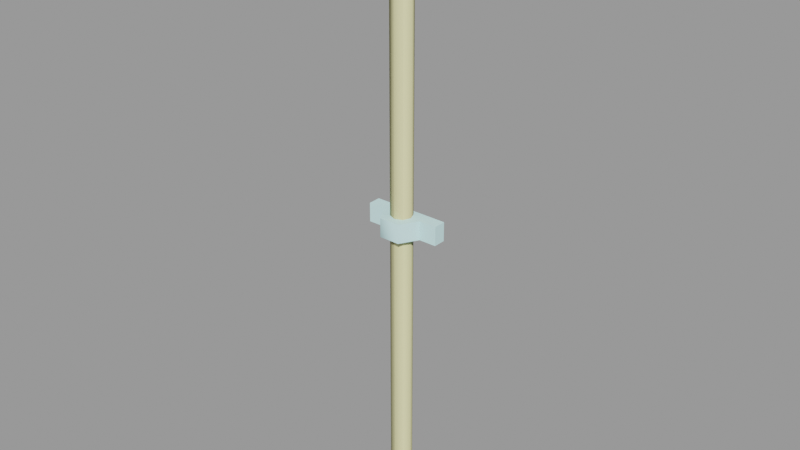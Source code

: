 # Source: conduit_pipe01.blend  (saved by Blender 2.92.15; exported with 4.5.12 LTS)
import bpy
from mathutils import Matrix  # noqa: F401  (used for matrix-valued properties, if any)

bpy.ops.wm.read_factory_settings(use_empty=True)
scene = bpy.context.scene
scene.name = 'conduit_pipe01.qc'

# ---- collections
col_conduit_pipe01 = bpy.data.collections.new('conduit_pipe01'); scene.collection.children.link(col_conduit_pipe01)

# ---- materials (node trees are filled in below, after node groups)
mat_conduit = bpy.data.materials.new('conduit')
mat_conduit.use_transparent_shadow = False
mat_conduit.diffuse_color = (0.6491, 0.9673, 0.9796, 1.0)
mat_phy = bpy.data.materials.new('  phy')
mat_phy.use_transparent_shadow = False
mat_phy.diffuse_color = (0.9006, 0.858, 0.4526, 1.0)

# ---- material node trees

# ---- meshes
me_conduit_pipe01 = bpy.data.meshes.new('conduit_pipe01')
me_conduit_pipe01.from_pydata([(2.432, -2e-06, 37.1), (-2.432, -2e-06, 37.1), (1.216, -2.106, 37.1), (-1.216, -2.106, 37.1), (-4.501, 1.475, 69.79), (-4.501, 0.005026, 69.79), (-4.501, 1.475, 72.0), (-4.501, 0.005026, 72.0), (4.501, 0.005026, 69.79), (4.501, 1.475, 69.79), (4.501, 0.005026, 72.0), (4.501, 1.475, 72.0), (-2.432, -3e-06, 69.79), (2.432, -3e-06, 69.79), (-1.216, -2.106, 69.79), (1.216, -2.106, 69.79), (2.432, -3e-06, 72.0), (1.216, -2.106, 72.0), (-1.216, -2.106, 72.0), (-2.432, -3e-06, 72.0), (-4.501, 1.475, 34.87), (-4.501, 0.005027, 34.87), (-4.501, 1.475, 37.1), (-4.501, 0.005027, 37.1), (4.501, 0.005028, 34.87), (4.501, 1.475, 34.87), (4.501, 0.005028, 37.1), (4.501, 1.475, 37.1), (-2.432, -2e-06, 34.87), (2.432, -1e-06, 34.87), (-1.216, -2.106, 34.87), (1.216, -2.106, 34.87), (1.244, -0.02778, 0.0), (1.244, -0.02778, 70.9), (0.8697, -0.864, 0.0), (0.8697, -0.864, 70.9), (0.0, -1.229, 0.0), (0.0, -1.229, 70.9), (-0.8697, -0.864, 0.0), (-0.8697, -0.864, 70.9), (-1.244, -0.02778, 0.0), (-1.244, -0.02778, 70.9), (-0.8735, 0.8346, 0.0), (-0.8735, 0.8346, 70.9), (0.0, 1.185, 0.0), (0.0, 1.185, 70.9), (0.8735, 0.8346, 0.0), (0.8735, 0.8346, 70.9)], [], [(0, 1, 2), (1, 3, 2), (4, 5, 6), (5, 7, 6), (8, 9, 10), (9, 11, 10), (4, 9, 5), (9, 8, 5), (7, 10, 6), (10, 11, 6), (5, 8, 7), (8, 10, 7), (12, 13, 14), (15, 14, 13), (16, 17, 13), (17, 15, 13), (17, 18, 15), (18, 14, 15), (18, 19, 14), (19, 12, 14), (16, 19, 17), (19, 18, 17), (20, 21, 22), (21, 23, 22), (24, 25, 26), (25, 27, 26), (20, 25, 21), (25, 24, 21), (23, 26, 22), (26, 27, 22), (21, 24, 23), (24, 26, 23), (28, 29, 30), (31, 30, 29), (0, 2, 29), (2, 31, 29), (2, 3, 31), (3, 30, 31), (3, 1, 30), (1, 28, 30), (32, 33, 34), (33, 35, 34), (34, 35, 36), (35, 37, 36), (36, 37, 38), (37, 39, 38), (38, 39, 40), (39, 41, 40), (40, 41, 42), (41, 43, 42), (42, 43, 44), (43, 45, 44), (44, 45, 46), (45, 47, 46), (46, 47, 32), (47, 33, 32)])
me_conduit_pipe01.polygons.foreach_set('use_smooth', [True] * 56)
_k = set([(0, 2), (1, 2), (1, 3), (2, 3), (4, 5), (5, 7), (5, 8), (5, 9), (6, 7), (6, 10), (7, 10), (8, 9), (8, 10), (10, 11), (12, 14), (13, 14), (13, 15), (14, 15), (16, 17), (17, 18), (17, 19), (18, 19), (20, 21), (21, 23), (21, 24), (21, 25), (22, 23), (22, 26), (23, 26), (24, 25), (24, 26), (26, 27), (28, 30), (29, 30), (29, 31), (30, 31)])
me_conduit_pipe01.attributes.new('sharp_edge', 'BOOLEAN', 'EDGE').data.foreach_set('value', [ (min(e.vertices), max(e.vertices)) in _k for e in me_conduit_pipe01.edges])
_uv = me_conduit_pipe01.uv_layers.new(name='UVMap')
_uv.uv.foreach_set('vector', [0.2898, 0.007118, 0.4736, 0.007118, 0.3357, 0.08673, 0.4736, 0.007118, 0.4276, 0.08673, 0.3357, 0.08673, 0.96, 0.1383, 0.9949, 0.1383, 0.96, 0.203, 0.9949, 0.1383, 0.9949, 0.203, 0.96, 0.203, 0.6109, 0.1383, 0.6458, 0.1383, 0.6109, 0.203, 0.6458, 0.1383, 0.6458, 0.203, 0.6109, 0.203, 0.96, 0.1383, 0.6458, 0.1383, 0.96, 0.1034, 0.6458, 0.1383, 0.6458, 0.1034, 0.96, 0.1034, 0.96, 0.03872, 0.6458, 0.03872, 0.96, 0.003818, 0.6458, 0.03872, 0.6458, 0.003818, 0.96, 0.003818, 0.96, 0.1034, 0.6458, 0.1034, 0.96, 0.03872, 0.6458, 0.1034, 0.6458, 0.03872, 0.96, 0.03872, 0.5972, 0.2332, 0.4133, 0.2332, 0.5512, 0.1535, 0.4593, 0.1535, 0.5512, 0.1535, 0.4133, 0.2332, 0.2898, 0.007118, 0.3357, 0.08673, 0.2291, 0.04215, 0.3357, 0.08673, 0.275, 0.1218, 0.2291, 0.04215, 0.3357, 0.08673, 0.4276, 0.08673, 0.3357, 0.1568, 0.4276, 0.08673, 0.4276, 0.1568, 0.3357, 0.1568, 0.4276, 0.08673, 0.4736, 0.007118, 0.4883, 0.1218, 0.4736, 0.007118, 0.5343, 0.04215, 0.4883, 0.1218, 0.2898, 0.007118, 0.4736, 0.007118, 0.3357, 0.08673, 0.4736, 0.007118, 0.4276, 0.08673, 0.3357, 0.08673, 0.96, 0.1383, 0.9949, 0.1383, 0.96, 0.203, 0.9949, 0.1383, 0.9949, 0.203, 0.96, 0.203, 0.6109, 0.1383, 0.6458, 0.1383, 0.6109, 0.203, 0.6458, 0.1383, 0.6458, 0.203, 0.6109, 0.203, 0.96, 0.1383, 0.6458, 0.1383, 0.96, 0.1034, 0.6458, 0.1383, 0.6458, 0.1034, 0.96, 0.1034, 0.96, 0.03872, 0.6458, 0.03872, 0.96, 0.003818, 0.6458, 0.03872, 0.6458, 0.003818, 0.96, 0.003818, 0.96, 0.1034, 0.6458, 0.1034, 0.96, 0.03872, 0.6458, 0.1034, 0.6458, 0.03872, 0.96, 0.03872, 0.5972, 0.2332, 0.4133, 0.2332, 0.5512, 0.1535, 0.4593, 0.1535, 0.5512, 0.1535, 0.4133, 0.2332, 0.2898, 0.007118, 0.3357, 0.08673, 0.2291, 0.04215, 0.3357, 0.08673, 0.275, 0.1218, 0.2291, 0.04215, 0.3357, 0.08673, 0.4276, 0.08673, 0.3357, 0.1568, 0.4276, 0.08673, 0.4276, 0.1568, 0.3357, 0.1568, 0.4276, 0.08673, 0.4736, 0.007118, 0.4883, 0.1218, 0.4736, 0.007118, 0.5343, 0.04215, 0.4883, 0.1218, 0.2117, -2.016, 0.2117, 0.9942, 0.1883, -2.016, 0.2117, 0.9942, 0.1883, 0.9942, 0.1883, -2.016, 0.1883, -2.016, 0.1883, 0.9942, 0.1629, -2.016, 0.1883, 0.9942, 0.1629, 0.9942, 0.1629, -2.016, 0.1629, -2.016, 0.1629, 0.9942, 0.1375, -2.016, 0.1629, 0.9942, 0.1375, 0.9942, 0.1375, -2.016, 0.1375, -2.016, 0.1375, 0.9942, 0.114, -2.016, 0.1375, 0.9942, 0.114, 0.9942, 0.114, -2.016, 0.114, -2.016, 0.114, 0.9942, 0.08944, -2.016, 0.114, 0.9942, 0.08944, 0.9942, 0.08944, -2.016, 0.08944, -2.016, 0.08944, 0.9942, 0.06375, -2.016, 0.08944, 0.9942, 0.06375, 0.9942, 0.06375, -2.016, 0.06375, -2.016, 0.06375, 0.9942, 0.03804, -2.016, 0.06375, 0.9942, 0.03804, 0.9942, 0.03804, -2.016, 0.03804, -2.016, 0.03804, 0.9942, 0.0131, -2.016, 0.03804, 0.9942, 0.0131, 0.9942, 0.0131, -2.016])
_uv.active_render = True
_uv = me_conduit_pipe01.uv_layers.new(name='lightmap')
_uv.uv.foreach_set('vector', [0.002002, 0.8172, 0.1808, 0.6384, 0.1808, 0.8172, 0.1838, 0.8172, 0.3626, 0.8172, 0.3626, 0.6384, 0.9081, 0.3626, 0.8202, 0.3626, 0.9081, 0.1838, 0.1838, 0.999, 0.3626, 0.999, 0.3626, 0.9111, 0.1828, 0.9101, 0.1828, 0.998, 0.3616, 0.9101, 0.8192, 0.3616, 0.8192, 0.1828, 0.9071, 0.1828, 0.8172, 0.3626, 0.8172, 0.002002, 0.7293, 0.3626, 0.7263, 0.8202, 0.7263, 0.9081, 0.3656, 0.9081, 0.3646, 0.8192, 0.7253, 0.8192, 0.3646, 0.9071, 0.8162, 0.001001, 0.7283, 0.001001, 0.7283, 0.3616, 0.3626, 0.1808, 0.002002, 0.1808, 0.3626, 0.002002, 0.001001, 0.1798, 0.001001, 0.001001, 0.3616, 0.001001, 0.7293, 0.5445, 0.9081, 0.3656, 0.9081, 0.5445, 0.7263, 0.7263, 0.7263, 0.5475, 0.5475, 0.7263, 0.9081, 0.7263, 0.9081, 0.5475, 0.7293, 0.7263, 0.7293, 0.9081, 0.9081, 0.9081, 0.9081, 0.7293, 0.999, 0.1808, 0.999, 0.002002, 0.8202, 0.1808, 0.998, 0.001001, 0.8192, 0.001001, 0.8192, 0.1798, 0.7283, 0.7283, 0.7283, 0.9071, 0.9071, 0.7283, 0.9071, 0.5465, 0.7283, 0.5465, 0.7283, 0.7253, 0.9071, 0.3646, 0.7283, 0.5435, 0.7283, 0.3646, 0.3616, 0.6374, 0.1828, 0.6374, 0.1828, 0.8162, 0.1808, 0.999, 0.1808, 0.9111, 0.002002, 0.999, 0.999, 0.1838, 0.999, 0.3626, 0.9111, 0.3626, 0.9101, 0.1828, 0.998, 0.1828, 0.9101, 0.3616, 0.1798, 0.9101, 0.001001, 0.9101, 0.001001, 0.998, 0.7263, 0.3626, 0.7263, 0.002002, 0.6384, 0.3626, 0.7253, 0.001001, 0.6374, 0.001001, 0.6374, 0.3616, 0.3626, 0.9081, 0.002002, 0.9081, 0.3626, 0.8202, 0.001001, 0.9071, 0.001001, 0.8192, 0.3616, 0.8192, 0.1808, 0.5445, 0.1808, 0.1838, 0.002002, 0.5445, 0.1798, 0.1828, 0.001001, 0.1828, 0.001001, 0.5435, 0.1798, 0.6374, 0.001001, 0.8162, 0.001001, 0.6374, 0.5465, 0.5465, 0.5465, 0.7253, 0.7253, 0.5465, 0.5445, 0.7263, 0.5445, 0.5475, 0.3656, 0.7263, 0.5435, 0.5465, 0.3646, 0.5465, 0.3646, 0.7253, 0.7263, 0.5445, 0.7263, 0.3656, 0.5475, 0.5445, 0.7253, 0.3646, 0.5465, 0.3646, 0.5465, 0.5435, 0.3626, 0.3626, 0.3626, 0.1838, 0.1838, 0.3626, 0.3616, 0.1828, 0.1828, 0.1828, 0.1828, 0.3616, 0.7263, 0.8172, 0.3656, 0.8172, 0.7263, 0.7293, 0.3646, 0.8162, 0.3646, 0.7283, 0.7253, 0.7283, 0.6354, 0.3626, 0.6354, 0.002002, 0.5475, 0.3626, 0.5445, 0.4565, 0.5445, 0.5445, 0.1838, 0.5445, 0.5465, 0.001001, 0.5465, 0.3616, 0.6344, 0.001001, 0.1828, 0.5435, 0.1828, 0.4555, 0.5435, 0.4555, 0.5445, 0.3626, 0.5445, 0.002002, 0.4565, 0.3626, 0.5435, 0.001001, 0.4555, 0.001001, 0.4555, 0.3616, 0.5445, 0.4535, 0.1838, 0.4535, 0.5445, 0.3656, 0.9111, 0.7263, 0.999, 0.7263, 0.999, 0.3656, 0.3626, 0.6354, 0.002002, 0.6354, 0.3626, 0.5475, 0.3656, 0.3626, 0.4535, 0.3626, 0.4535, 0.002002, 0.001001, 0.5465, 0.3616, 0.5465, 0.001001, 0.6344, 0.4525, 0.001001, 0.3646, 0.001001, 0.3646, 0.3616, 0.1828, 0.3646, 0.5435, 0.3646, 0.1828, 0.4525, 0.998, 0.3646, 0.9101, 0.3646, 0.9101, 0.7253])
me_conduit_pipe01.materials.append(mat_conduit)
me_conduit_pipe01.use_remesh_fix_poles = True
me_conduit_pipe01.use_remesh_preserve_attributes = False
me_conduit_pipe01.use_mirror_vertex_groups = False
me_conduit_pipe01.update()
me_conduit_pipe01.normals_split_custom_set([tuple(v) for v in zip(*[iter([0.0, 0.0, 1.0, 0.0, 0.0, 1.0, 0.0, 0.0, 1.0, 0.0, 0.0, 1.0, 0.0, 0.0, 1.0, 0.0, 0.0, 1.0, -1.0, 0.0, 0.0, -1.0, 0.0, 0.0, -1.0, 0.0, 0.0, -1.0, 0.0, 0.0, -1.0, 0.0, 0.0, -1.0, 0.0, 0.0, 1.0, 0.0, 0.0, 1.0, 0.0, 0.0, 1.0, 0.0, 0.0, 1.0, 0.0, 0.0, 1.0, 0.0, 0.0, 1.0, 0.0, 0.0, 0.0, 0.0, -1.0, 0.0, 0.0, -1.0, 0.0, 0.0, -1.0, 0.0, 0.0, -1.0, 0.0, 0.0, -1.0, 0.0, 0.0, -1.0, 0.0, 0.0, 1.0, 0.0, 0.0, 1.0, 0.0, 0.0, 1.0, 0.0, 0.0, 1.0, 0.0, 0.0, 1.0, 0.0, 0.0, 1.0, 0.0, -1.0, 0.0, 0.0, -1.0, 0.0, 0.0, -1.0, 0.0, 0.0, -1.0, 0.0, 0.0, -1.0, 0.0, 0.0, -1.0, 0.0, 0.0, 0.0, -1.0, 0.0, 0.0, -1.0, 0.0, 0.0, -1.0, 0.0, 0.0, -1.0, 0.0, 0.0, -1.0, 0.0, 0.0, -1.0, 0.866, -0.5, 0.0, 0.6546, -0.7559, -0.0001558, 0.866, -0.5, 0.0, 0.6546, -0.7559, -0.0001558, 0.3273, -0.9449, 8.335e-05, 0.866, -0.5, 0.0, 0.6546, -0.7559, -0.0001558, -0.3273, -0.9449, -6.524e-05, 0.3273, -0.9449, 8.335e-05, -0.3273, -0.9449, -6.524e-05, -0.6547, -0.7559, 6.524e-05, 0.3273, -0.9449, 8.335e-05, -0.3273, -0.9449, -6.524e-05, -0.866, -0.5, 0.0, -0.6547, -0.7559, 6.524e-05, -0.866, -0.5, 0.0, -0.866, -0.5, 0.0, -0.6547, -0.7559, 6.524e-05, 0.0, 0.0, 1.0, 0.0, 0.0, 1.0, 0.0, 0.0, 1.0, 0.0, 0.0, 1.0, 0.0, 0.0, 1.0, 0.0, 0.0, 1.0, -1.0, 0.0, 0.0, -1.0, 0.0, 0.0, -1.0, 0.0, 0.0, -1.0, 0.0, 0.0, -1.0, 0.0, 0.0, -1.0, 0.0, 0.0, 1.0, 0.0, 0.0, 1.0, 0.0, 0.0, 1.0, 0.0, 0.0, 1.0, 0.0, 0.0, 1.0, 0.0, 0.0, 1.0, 0.0, 0.0, 0.0, 0.0, -1.0, 0.0, 0.0, -1.0, 0.0, 0.0, -1.0, 8.298e-08, 0.0, -1.0, 8.298e-08, 0.0, -1.0, 8.298e-08, 0.0, -1.0, 0.0, 0.0, 1.0, 0.0, 0.0, 1.0, 0.0, 0.0, 1.0, -4.184e-07, 0.0, 1.0, -4.184e-07, 0.0, 1.0, -4.184e-07, 0.0, 1.0, 1.111e-07, -1.0, 0.0, 1.111e-07, -1.0, 0.0, 1.111e-07, -1.0, 0.0, 1.111e-07, -1.0, 0.0, 1.111e-07, -1.0, 0.0, 1.111e-07, -1.0, 0.0, -1.489e-06, 0.0, -1.0, -1.489e-06, 0.0, -1.0, -1.489e-06, 0.0, -1.0, 0.0, 0.0, -1.0, 0.0, 0.0, -1.0, 0.0, 0.0, -1.0, 0.866, -0.5, -1.763e-07, 0.6547, -0.7559, 7.214e-05, 0.866, -0.5, -2.386e-07, 0.6547, -0.7559, 7.214e-05, 0.3273, -0.9449, -6.551e-05, 0.866, -0.5, -2.386e-07, 0.6547, -0.7559, 7.214e-05, -0.3273, -0.9449, 0.000163, 0.3273, -0.9449, -6.551e-05, -0.3273, -0.9449, 0.000163, -0.6547, -0.7559, -1.652e-08, 0.3273, -0.9449, -6.551e-05, -0.3273, -0.9449, 0.000163, -0.866, -0.5, 0.0, -0.6547, -0.7559, -1.652e-08, -0.866, -0.5, 0.0, -0.866, -0.5, 0.0, -0.6547, -0.7559, -1.652e-08, 0.9905, 0.1373, 3.086e-09, 0.9884, -0.1522, -7.562e-10, 0.786, -0.6182, -3.252e-08, 0.9884, -0.1522, -7.562e-10, 0.599, -0.8007, -3.898e-08, 0.786, -0.6182, -3.252e-08, 0.786, -0.6182, -3.252e-08, 0.599, -0.8007, -3.898e-08, 0.1384, -0.9904, -5.376e-08, 0.599, -0.8007, -3.898e-08, -0.1384, -0.9904, -5.175e-08, 0.1384, -0.9904, -5.376e-08, 0.1384, -0.9904, -5.376e-08, -0.1384, -0.9904, -5.175e-08, -0.599, -0.8007, -3.97e-08, -0.1384, -0.9904, -5.175e-08, -0.786, -0.6182, -3.177e-08, -0.599, -0.8007, -3.97e-08, -0.599, -0.8007, -3.97e-08, -0.786, -0.6182, -3.177e-08, -0.9884, -0.1522, -2.393e-10, -0.786, -0.6182, -3.177e-08, -0.9905, 0.1373, 2.569e-09, -0.9884, -0.1522, -2.393e-10, -0.9884, -0.1522, -2.393e-10, -0.9905, 0.1373, 2.569e-09, -0.7896, 0.6137, 4e-08, -0.9905, 0.1373, 2.569e-09, -0.5945, 0.8041, 3.475e-08, -0.7896, 0.6137, 4e-08, -0.7896, 0.6137, 4e-08, -0.5945, 0.8041, 3.475e-08, -0.1327, 0.9912, 5.32e-08, -0.5945, 0.8041, 3.475e-08, 0.1327, 0.9912, 5.121e-08, -0.1327, 0.9912, 5.32e-08, -0.1327, 0.9912, 5.32e-08, 0.1327, 0.9912, 5.121e-08, 0.5945, 0.8041, 3.599e-08, 0.1327, 0.9912, 5.121e-08, 0.7896, 0.6137, 3.874e-08, 0.5945, 0.8041, 3.599e-08, 0.5945, 0.8041, 3.599e-08, 0.7896, 0.6137, 3.874e-08, 0.9905, 0.1373, 3.086e-09, 0.7896, 0.6137, 3.874e-08, 0.9884, -0.1522, -7.562e-10, 0.9905, 0.1373, 3.086e-09])] * 3)])
me_conduit_pipe01_physics = bpy.data.meshes.new('conduit_pipe01_physics')
me_conduit_pipe01_physics.from_pydata([(1.256, -0.02103, 72.0), (0.8881, 0.867, 0.0), (0.8881, 0.867, 72.0), (1.256, -0.02102, 0.0), (0.0, 1.235, 0.0), (0.0, 1.235, 72.0), (0.8881, -0.9091, 0.0), (0.0, -1.277, 0.0), (-0.8881, 0.867, 0.0), (-1.256, -0.02102, 0.0), (-0.8881, -0.9091, 0.0), (-0.8881, 0.867, 72.0), (-1.256, -0.02103, 72.0), (-0.8881, -0.9091, 72.0), (0.0, -1.277, 72.0), (0.8881, -0.9091, 72.0)], [], [(0, 1, 2), (0, 3, 1), (2, 1, 4), (2, 4, 5), (6, 7, 3), (3, 7, 1), (1, 7, 4), (4, 7, 8), (8, 7, 9), (9, 7, 10), (11, 5, 4), (11, 4, 8), (8, 9, 12), (11, 8, 12), (3, 0, 6), (13, 10, 14), (10, 7, 14), (14, 6, 15), (14, 7, 6), (2, 15, 0), (2, 14, 15), (2, 5, 14), (5, 12, 14), (12, 13, 14), (6, 0, 15), (13, 9, 10), (9, 13, 12), (12, 5, 11)])
me_conduit_pipe01_physics.polygons.foreach_set('use_smooth', [True] * 28)
_uv = me_conduit_pipe01_physics.uv_layers.new(name='UVMap')
_uv.uv.foreach_set('vector', [0.0, 0.0, 0.0, 0.0, 0.0, 0.0, 0.0, 0.0, 0.0, 0.0, 0.0, 0.0, 0.0, 0.0, 0.0, 0.0, 0.0, 0.0, 0.0, 0.0, 0.0, 0.0, 0.0, 0.0, 0.0, 0.0, 0.0, 0.0, 0.0, 0.0, 0.0, 0.0, 0.0, 0.0, 0.0, 0.0, 0.0, 0.0, 0.0, 0.0, 0.0, 0.0, 0.0, 0.0, 0.0, 0.0, 0.0, 0.0, 0.0, 0.0, 0.0, 0.0, 0.0, 0.0, 0.0, 0.0, 0.0, 0.0, 0.0, 0.0, 0.0, 0.0, 0.0, 0.0, 0.0, 0.0, 0.0, 0.0, 0.0, 0.0, 0.0, 0.0, 0.0, 0.0, 0.0, 0.0, 0.0, 0.0, 0.0, 0.0, 0.0, 0.0, 0.0, 0.0, 0.0, 0.0, 0.0, 0.0, 0.0, 0.0, 0.0, 0.0, 0.0, 0.0, 0.0, 0.0, 0.0, 0.0, 0.0, 0.0, 0.0, 0.0, 0.0, 0.0, 0.0, 0.0, 0.0, 0.0, 0.0, 0.0, 0.0, 0.0, 0.0, 0.0, 0.0, 0.0, 0.0, 0.0, 0.0, 0.0, 0.0, 0.0, 0.0, 0.0, 0.0, 0.0, 0.0, 0.0, 0.0, 0.0, 0.0, 0.0, 0.0, 0.0, 0.0, 0.0, 0.0, 0.0, 0.0, 0.0, 0.0, 0.0, 0.0, 0.0, 0.0, 0.0, 0.0, 0.0, 0.0, 0.0, 0.0, 0.0, 0.0, 0.0, 0.0, 0.0, 0.0, 0.0, 0.0, 0.0, 0.0, 0.0, 0.0, 0.0, 0.0, 0.0, 0.0, 0.0])
me_conduit_pipe01_physics.materials.append(mat_phy)
me_conduit_pipe01_physics.use_remesh_fix_poles = True
me_conduit_pipe01_physics.use_remesh_preserve_attributes = False
me_conduit_pipe01_physics.use_mirror_vertex_groups = False
me_conduit_pipe01_physics.update()
me_conduit_pipe01_physics.normals_split_custom_set([tuple(v) for v in zip(*[iter([-3.592e-06, -0.002484, 1.0, -0.6036, 0.01964, 0.797, -0.7969, -0.02306, 0.6036, -3.592e-06, -0.002484, 1.0, -5.582e-05, 0.01749, 0.9998, -0.6036, 0.01964, 0.797, -0.7969, -0.02306, 0.6036, -0.6036, 0.01964, 0.797, -0.9998, 0.01741, -7.162e-05, -0.7969, -0.02306, 0.6036, -0.9998, 0.01741, -7.162e-05, -0.9989, -0.04713, -5.96e-05, 0.7071, 0.002521, 0.7071, 0.9976, 0.06957, 9.298e-05, -5.582e-05, 0.01749, 0.9998, -5.582e-05, 0.01749, 0.9998, 0.9976, 0.06957, 9.298e-05, -0.6036, 0.01964, 0.797, -0.6036, 0.01964, 0.797, 0.9976, 0.06957, 9.298e-05, -0.9998, 0.01741, -7.162e-05, -0.9998, 0.01741, -7.162e-05, 0.9976, 0.06957, 9.298e-05, -0.6036, 0.01963, -0.797, -0.6036, 0.01963, -0.797, 0.9976, 0.06957, 9.298e-05, 0.1368, 0.01148, -0.9905, 0.1368, 0.01148, -0.9905, 0.9976, 0.06957, 9.298e-05, 0.7972, 0.003391, -0.6038, -0.7972, -0.003373, -0.6037, -0.9989, -0.04713, -5.96e-05, -0.9998, 0.01741, -7.162e-05, -0.7972, -0.003373, -0.6037, -0.9998, 0.01741, -7.162e-05, -0.6036, 0.01963, -0.797, -0.6036, 0.01963, -0.797, 0.1368, 0.01148, -0.9905, -0.1367, -0.02309, -0.9903, -0.7972, -0.003373, -0.6037, -0.6036, 0.01963, -0.797, -0.1367, -0.02309, -0.9903, -5.582e-05, 0.01749, 0.9998, -3.592e-06, -0.002484, 1.0, 0.7071, 0.002521, 0.7071, 0.6038, -0.003368, -0.7972, 0.7972, 0.003391, -0.6038, 0.9996, -0.02983, -4.114e-05, 0.7972, 0.003391, -0.6038, 0.9976, 0.06957, 9.298e-05, 0.9996, -0.02983, -4.114e-05, 0.9996, -0.02983, -4.114e-05, 0.7071, 0.002521, 0.7071, 0.707, -0.01746, 0.707, 0.9996, -0.02983, -4.114e-05, 0.9976, 0.06957, 9.298e-05, 0.7071, 0.002521, 0.7071, -0.7969, -0.02306, 0.6036, 0.707, -0.01746, 0.707, -3.592e-06, -0.002484, 1.0, -0.7969, -0.02306, 0.6036, 0.9996, -0.02983, -4.114e-05, 0.707, -0.01746, 0.707, -0.7969, -0.02306, 0.6036, -0.9989, -0.04713, -5.96e-05, 0.9996, -0.02983, -4.114e-05, -0.9989, -0.04713, -5.96e-05, -0.1367, -0.02309, -0.9903, 0.9996, -0.02983, -4.114e-05, -0.1367, -0.02309, -0.9903, 0.6038, -0.003368, -0.7972, 0.9996, -0.02983, -4.114e-05, 0.7071, 0.002521, 0.7071, -3.592e-06, -0.002484, 1.0, 0.707, -0.01746, 0.707, 0.6038, -0.003368, -0.7972, 0.1368, 0.01148, -0.9905, 0.7972, 0.003391, -0.6038, 0.1368, 0.01148, -0.9905, 0.6038, -0.003368, -0.7972, -0.1367, -0.02309, -0.9903, -0.1367, -0.02309, -0.9903, -0.9989, -0.04713, -5.96e-05, -0.7972, -0.003373, -0.6037])] * 3)])
arm_conduit_pipe01_qc_skeleton = bpy.data.armatures.new('conduit_pipe01.qc_skeleton')  # bones are not reproduced

# ---- objects
ob_conduit_pipe01_qc_skeleton = bpy.data.objects.new('conduit_pipe01.qc_skeleton', arm_conduit_pipe01_qc_skeleton)
ob_conduit_pipe01 = bpy.data.objects.new('conduit_pipe01', me_conduit_pipe01)
ob_conduit_pipe01_physics = bpy.data.objects.new('conduit_pipe01_physics', me_conduit_pipe01_physics)

# ---- transforms, parenting, visibility, modifiers, constraints
ob_conduit_pipe01_qc_skeleton.location = (0.0, 0.0, 0.0)
ob_conduit_pipe01_qc_skeleton.show_in_front = True
ob_conduit_pipe01_qc_skeleton.lineart.crease_threshold = 0.0
ob_conduit_pipe01.parent = ob_conduit_pipe01_qc_skeleton
ob_conduit_pipe01.location = (0.0, 0.0, 0.0)
ob_conduit_pipe01.lineart.crease_threshold = 0.0
_vg = ob_conduit_pipe01.vertex_groups.new(name='static_prop')
_vg.add([0, 1, 2, 3, 4, 5, 6, 7, 8, 9, 10, 11, 12, 13, 14, 15, 16, 17, 18, 19, 20, 21, 22, 23, 24, 25, 26, 27, 28, 29, 30, 31, 32, 33, 34, 35, 36, 37, 38, 39, 40, 41, 42, 43, 44, 45, 46, 47], 1.0, 'REPLACE')
_m = ob_conduit_pipe01.modifiers.new('Armature', 'ARMATURE')
_m.object = ob_conduit_pipe01_qc_skeleton
ob_conduit_pipe01_physics.parent = ob_conduit_pipe01_qc_skeleton
ob_conduit_pipe01_physics.location = (0.0, 0.0, 0.0)
ob_conduit_pipe01_physics.display_type = 'SOLID'
ob_conduit_pipe01_physics.show_wire = True
ob_conduit_pipe01_physics.lineart.crease_threshold = 0.0
_vg = ob_conduit_pipe01_physics.vertex_groups.new(name='static_prop')
_vg.add([0, 1, 2, 3, 4, 5, 6, 7, 8, 9, 10, 11, 12, 13, 14, 15], 1.0, 'REPLACE')
_m = ob_conduit_pipe01_physics.modifiers.new('Armature', 'ARMATURE')
_m.object = ob_conduit_pipe01_qc_skeleton

# ---- collection membership
scene.collection.objects.link(ob_conduit_pipe01_qc_skeleton)
scene.collection.objects.link(ob_conduit_pipe01)
scene.collection.objects.link(ob_conduit_pipe01_physics)
col_conduit_pipe01.objects.link(ob_conduit_pipe01_qc_skeleton)
col_conduit_pipe01.objects.link(ob_conduit_pipe01)
col_conduit_pipe01.objects.link(ob_conduit_pipe01_physics)

# ---- scene / render settings (as saved in the file)
scene.frame_start = 1; scene.frame_end = 250; scene.frame_set(0)
scene.render.engine = 'BLENDER_EEVEE_NEXT'
scene.cycles.use_denoising = False
scene.cycles.samples = 128
scene.cycles.sampling_pattern = 'TABULATED_SOBOL'
scene.cycles.use_adaptive_sampling = False
scene.cycles.use_light_tree = False
scene.view_settings.view_transform = 'Filmic'
bpy.context.view_layer.update()

# ---- added for rendering (the .blend has no active camera and no usable light): camera, sun + grey world if the file has none
cam_auto = bpy.data.cameras.new('AutoCamera')
cam_auto.lens = 50.0
cam_auto.sensor_width = 36.0
cam_auto.clip_end = 1179.65
ob_auto_camera = bpy.data.objects.new('AutoCamera', cam_auto)
scene.collection.objects.link(ob_auto_camera)
ob_auto_camera.location = (67.2166, -80.9756, 89.7733)
ob_auto_camera.rotation_euler = (1.09748, -7.21219e-08, 0.694738)
scene.camera = ob_auto_camera
light_auto_sun = bpy.data.lights.new('AutoSun', 'SUN')
light_auto_sun.energy = 3.0
light_auto_sun.angle = 0.0523599
ob_auto_sun = bpy.data.objects.new('AutoSun', light_auto_sun)
scene.collection.objects.link(ob_auto_sun)
ob_auto_sun.rotation_euler = (0.872665, 0.174533, 0.523599)
if scene.world is None:
    world_auto = bpy.data.worlds.new('AutoWorld')
    world_auto.color = (0.3, 0.3, 0.3)
    scene.world = world_auto
bpy.context.view_layer.update()
